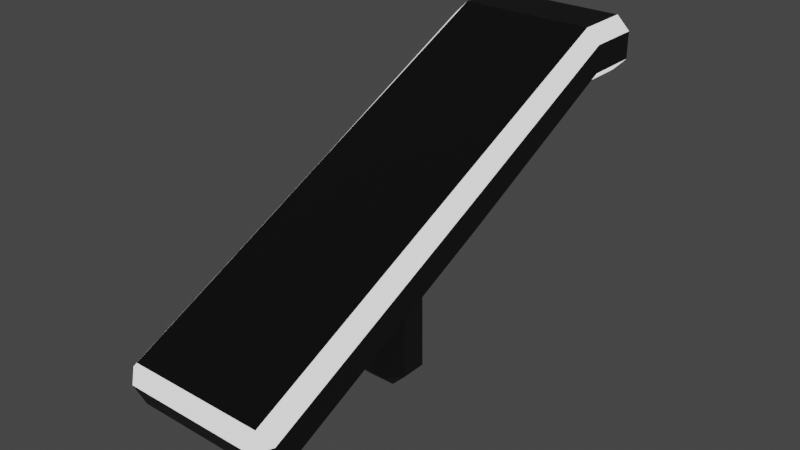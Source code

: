 # Source: Ramp.blend  (saved by Blender 2.93.21; exported with 4.5.12 LTS)
import bpy
from mathutils import Matrix  # noqa: F401  (used for matrix-valued properties, if any)

bpy.ops.wm.read_factory_settings(use_empty=True)
scene = bpy.context.scene
scene.name = 'Scene'

# ---- collections
col_collection = bpy.data.collections.new('Collection'); scene.collection.children.link(col_collection)

# ---- materials (node trees are filled in below, after node groups)
mat_ground = bpy.data.materials.new('Ground')
mat_ground.use_transparent_shadow = False
mat_material_001 = bpy.data.materials.new('Material.001')
mat_material_001.use_transparent_shadow = False

# ---- material node trees
mat_ground.use_nodes = True; mat_ground.node_tree.nodes.clear()
_N = mat_ground.node_tree.nodes; _L = mat_ground.node_tree.links
n0 = _N.new('ShaderNodeBsdfPrincipled'); n0.name = 'Principled BSDF'; n0.location = (10, 300)
n0.distribution = 'GGX'
n0.subsurface_method = 'BURLEY'
n0.inputs[0].default_value = (0.065, 0.065, 0.065, 1.0)
n0.inputs[3].default_value = 1.45
n0.inputs[27].default_value = (0.0, 0.0, 0.0, 1.0)
n0.inputs[28].default_value = 1.0
n1 = _N.new('ShaderNodeOutputMaterial'); n1.name = 'Material Output'; n1.location = (300, 300)
_L.new(n0.outputs[0], n1.inputs[0])
n1.is_active_output = True
mat_material_001.use_nodes = True; mat_material_001.node_tree.nodes.clear()
_N = mat_material_001.node_tree.nodes; _L = mat_material_001.node_tree.links
n0 = _N.new('ShaderNodeBsdfPrincipled'); n0.name = 'Principled BSDF'; n0.location = (10, 300)
n0.distribution = 'GGX'
n0.subsurface_method = 'BURLEY'
n0.inputs[0].default_value = (1.0, 1.0, 1.0, 1.0)
n0.inputs[3].default_value = 1.45
n0.inputs[28].default_value = 1.0
n1 = _N.new('ShaderNodeOutputMaterial'); n1.name = 'Material Output'; n1.location = (300, 300)
_L.new(n0.outputs[0], n1.inputs[0])
n1.is_active_output = True

# ---- world
world_world = bpy.data.worlds.new('World'); scene.world = world_world
world_world.use_nodes = True; world_world.node_tree.nodes.clear()
_N = world_world.node_tree.nodes; _L = world_world.node_tree.links
n0 = _N.new('ShaderNodeOutputWorld'); n0.name = 'World Output'; n0.location = (300, 300)
n1 = _N.new('ShaderNodeBackground'); n1.name = 'Background'; n1.location = (10, 300)
n1.inputs[0].default_value = (0.05088, 0.05088, 0.05088, 1.0)
_L.new(n1.outputs[0], n0.inputs[0])
n0.is_active_output = True
world_world.color = (0.05088, 0.05088, 0.05088)
world_world.use_sun_shadow = False
world_world.sun_shadow_jitter_overblur = 0.0

# ---- meshes
me_cube_001 = bpy.data.meshes.new('Cube.001')
me_cube_001.from_pydata([(-0.5, -0.6645, 0.2418), (-0.5, 0.2418, 0.6645), (0.5, -0.6645, 0.2418), (0.5, 0.2418, 0.6645), (-0.5, 0.00526, -0.8251), (-0.25, -0.2464, -0.9144), (-0.75, -0.4684, -0.7701), (-0.5, 0.4205, -0.6314), (-0.75, 0.891, -0.1362), (-0.25, 0.6684, -0.4918), (0.5, 0.00526, -0.8251), (0.75, -0.4684, -0.7701), (0.25, -0.2464, -0.9144), (0.25, 0.6684, -0.4918), (0.75, 0.891, -0.1362), (0.5, 0.4205, -0.6314), (-1.5, 0.5588, -0.01527), (-1.25, 0.6645, -0.2418), (-1.25, -0.2418, -0.6645), (-1.5, -0.3475, -0.4379), (-1.25, -0.6645, 0.2418), (-1.5, -0.5588, 0.01527), (-1.25, 0.2418, 0.6645), (-1.5, 0.3475, 0.4379), (1.25, 0.2418, 0.6645), (1.5, 0.3475, 0.4379), (1.5, 0.5588, -0.01527), (1.25, 0.6645, -0.2418), (1.5, -0.3475, -0.4379), (1.25, -0.2418, -0.6645), (1.25, -0.6645, 0.2418), (1.5, -0.5588, 0.01527), (-0.5, -3.973, -2.128), (-0.5, -3.64, -2.249), (-0.5, -4.063, -1.343), (-0.5, -4.184, -1.675), (0.5, -4.184, -1.675), (0.5, -4.063, -1.343), (0.5, -3.64, -2.249), (0.5, -3.973, -2.128), (-1.5, -3.746, -2.023), (-1.25, -3.64, -2.249), (-1.25, -3.973, -2.128), (-1.25, -4.063, -1.343), (-1.5, -3.957, -1.57), (-1.25, -4.184, -1.675), (1.5, -3.957, -1.57), (1.25, -4.063, -1.343), (1.25, -4.184, -1.675), (1.5, -3.746, -2.023), (1.25, -3.973, -2.128), (1.25, -3.64, -2.249), (-0.5, 3.842, 2.338), (-0.5, 3.842, 1.338), (0.5, 3.842, 1.338), (0.5, 3.842, 2.338), (-1.5, 3.842, 2.088), (-1.25, 3.842, 2.338), (-1.5, 3.842, 1.588), (-1.25, 3.842, 1.338), (1.25, 3.842, 2.338), (1.5, 3.842, 2.088), (1.25, 3.842, 1.338), (1.5, 3.842, 1.588), (-0.5, 0.4574, -2.976), (-0.25, 0.7074, -2.976), (-0.25, 0.4613, -3.226), (-0.5, -0.03408, -2.976), (-0.25, -0.03869, -3.226), (-0.25, -0.2841, -2.976), (0.25, 0.7074, -2.976), (0.5, 0.4574, -2.976), (0.25, 0.4613, -3.226), (0.5, -0.03408, -2.976), (0.25, -0.2841, -2.976), (0.25, -0.03869, -3.226), (-1.25, 5.092, 2.088), (-1.5, 4.842, 2.088), (-1.25, 4.842, 2.338), (-1.25, 4.842, 1.338), (-1.5, 4.842, 1.588), (-1.25, 5.092, 1.588), (1.25, 5.092, 2.088), (1.25, 4.842, 2.338), (1.5, 4.842, 2.088), (1.5, 4.842, 1.588), (1.25, 4.842, 1.338), (1.25, 5.092, 1.588), (0.5, 5.092, 1.588), (0.5, 4.842, 1.338), (-0.5, 4.842, 1.338), (-0.5, 5.092, 1.588), (-0.5, 5.092, 2.088), (-0.5, 4.842, 2.338), (0.5, 4.842, 2.338), (0.5, 5.092, 2.088)], [], [(28, 31, 46, 49), (30, 2, 37, 47), (32, 35, 45, 42), (27, 14, 54, 62), (3, 1, 0, 2), (16, 23, 56, 58), (0, 1, 22, 20), (22, 1, 52, 57), (18, 6, 33, 41), (3, 2, 30, 24), (11, 29, 51, 38), (3, 24, 60, 55), (26, 25, 31, 28), (2, 0, 34, 37), (39, 36, 35, 32), (8, 6, 18, 17), (12, 5, 69, 74), (15, 10, 73, 71), (0, 20, 43, 34), (36, 39, 50, 48), (1, 3, 55, 52), (66, 72, 75, 68), (14, 8, 53, 54), (25, 26, 63, 61), (19, 21, 23, 16), (11, 14, 27, 29), (21, 19, 40, 44), (9, 13, 70, 65), (8, 17, 59, 53), (6, 11, 38, 33), (4, 5, 6), (7, 8, 9), (10, 11, 12), (13, 14, 15), (40, 41, 42), (43, 44, 45), (46, 47, 48), (49, 50, 51), (58, 56, 77, 80), (55, 60, 83, 94), (57, 52, 93, 78), (60, 61, 84, 83), (64, 65, 66), (67, 68, 69), (70, 71, 72), (73, 74, 75), (7, 4, 6, 8), (60, 24, 25, 61), (13, 9, 8, 14), (27, 62, 63, 26), (10, 15, 14, 11), (21, 44, 43, 20), (5, 12, 11, 6), (17, 18, 19, 16), (20, 22, 23, 21), (29, 27, 26, 28), (24, 30, 31, 25), (33, 38, 39, 32), (37, 34, 35, 36), (42, 45, 44, 40), (34, 43, 45, 35), (41, 33, 32, 42), (48, 50, 49, 46), (38, 51, 50, 39), (47, 37, 36, 48), (46, 31, 30, 47), (51, 29, 28, 49), (40, 19, 18, 41), (52, 55, 94, 93), (59, 58, 80, 79), (54, 53, 90, 89), (63, 62, 86, 85), (61, 63, 85, 84), (62, 54, 89, 86), (53, 59, 79, 90), (56, 57, 78, 77), (16, 58, 59, 17), (56, 23, 22, 57), (66, 68, 67, 64), (72, 66, 65, 70), (75, 72, 71, 73), (68, 75, 74, 69), (12, 74, 73, 10), (70, 13, 15, 71), (4, 67, 69, 5), (64, 7, 9, 65), (4, 7, 64, 67), (92, 91, 81, 76), (91, 92, 95, 88), (88, 95, 82, 87), (77, 78, 76), (80, 81, 79), (83, 84, 82), (86, 87, 85), (89, 90, 91, 88), (93, 94, 95, 92), (76, 81, 80, 77), (90, 79, 81, 91), (78, 93, 92, 76), (84, 85, 87, 82), (88, 87, 86, 89), (82, 95, 94, 83)])
me_cube_001.polygons.foreach_set('material_index', [0, 0, 0, 0, 0, 0, 0, 0, 0, 0, 0, 0, 0, 0, 0, 0, 0, 0, 0, 0, 0, 0, 0, 0, 0, 0, 0, 0, 0, 0, 0, 0, 0, 0, 1, 1, 1, 0, 0, 0, 0, 1, 0, 0, 0, 0, 0, 1, 0, 1, 0, 1, 0, 1, 1, 1, 1, 1, 1, 0, 1, 1, 0, 1, 1, 1, 1, 1, 0, 1, 0, 1, 0, 0, 0, 1, 1, 1, 0, 0, 0, 0, 0, 0, 0, 0, 0, 0, 0, 0, 1, 1, 1, 1, 1, 1, 0, 1, 1, 0, 1, 1])
_uv = me_cube_001.uv_layers.new(name='UVMap')
_uv.uv.foreach_set('vector', [0.4375, 0.75, 0.5625, 0.75, 0.5625, 0.75, 0.4375, 0.75, 0.625, 0.75, 0.625, 0.75, 0.625, 0.75, 0.625, 0.75, 0.4375, 1.0, 0.5625, 1.0, 0.5625, 1.0, 0.4375, 1.0, 0.375, 0.5, 0.375, 0.5, 0.375, 0.5, 0.375, 0.5, 0.625, 0.5, 0.875, 0.5, 0.875, 0.75, 0.625, 0.75, 0.4375, 0.25, 0.5625, 0.25, 0.5625, 0.25, 0.4375, 0.25, 0.875, 0.75, 0.875, 0.5, 0.875, 0.5, 0.875, 0.75, 0.875, 0.5, 0.875, 0.5, 0.875, 0.5, 0.875, 0.5, 0.125, 0.75, 0.125, 0.75, 0.125, 0.75, 0.125, 0.75, 0.625, 0.5, 0.625, 0.75, 0.625, 0.75, 0.625, 0.5, 0.375, 0.75, 0.375, 0.75, 0.375, 0.75, 0.375, 0.75, 0.625, 0.5, 0.625, 0.5, 0.625, 0.5, 0.625, 0.5, 0.4375, 0.5, 0.5625, 0.5, 0.5625, 0.75, 0.4375, 0.75, 0.625, 0.75, 0.875, 0.75, 0.875, 0.75, 0.625, 0.75, 0.4375, 0.75, 0.5625, 0.75, 0.5625, 1.0, 0.4375, 1.0, 0.125, 0.4375, 0.125, 0.8125, 0.125, 0.75, 0.125, 0.5, 0.3125, 0.75, 0.1875, 0.75, 0.1875, 0.75, 0.3125, 0.75, 0.375, 0.568, 0.375, 0.6818, 0.375, 0.6868, 0.375, 0.5632, 0.875, 0.75, 0.875, 0.75, 0.875, 0.75, 0.875, 0.75, 0.5625, 0.75, 0.4375, 0.75, 0.4375, 0.75, 0.5625, 0.75, 0.875, 0.5, 0.625, 0.5, 0.625, 0.5, 0.875, 0.5, 0.1875, 0.5625, 0.3125, 0.5625, 0.3125, 0.6875, 0.1875, 0.6875, 0.4375, 0.5, 0.0625, 0.5, 0.125, 0.5, 0.375, 0.5, 0.5625, 0.5, 0.4375, 0.5, 0.4375, 0.5, 0.5625, 0.5, 0.4375, 0.0, 0.5625, 0.0, 0.5625, 0.25, 0.4375, 0.25, 0.375, 0.8125, 0.375, 0.4375, 0.375, 0.5, 0.375, 0.75, 0.5625, 0.0, 0.4375, 0.0, 0.4375, 0.0, 0.5625, 0.0, 0.1875, 0.5, 0.3125, 0.5, 0.3125, 0.5, 0.1875, 0.5, 0.125, 0.5, 0.125, 0.5, 0.125, 0.5, 0.125, 0.5, 0.0625, 0.75, 0.4375, 0.75, 0.375, 0.75, 0.125, 0.75, 0.125, 0.6818, 0.1875, 0.75, 0.125, 0.8125, 0.125, 0.568, 0.0625, 0.5, 0.1875, 0.5, 0.375, 0.6818, 0.4375, 0.75, 0.3125, 0.75, 0.3125, 0.5, 0.375, 0.4375, 0.375, 0.568, 0.125, 0.75, 0.125, 0.75, 0.125, 0.75, 0.625, 0.0, 0.5625, 0.0, 0.5625, 0.0, 0.5625, 0.75, 0.625, 0.75, 0.5625, 0.75, 0.4375, 0.75, 0.4375, 0.75, 0.375, 0.75, 0.4375, 0.25, 0.5625, 0.25, 0.5625, 0.25, 0.4375, 0.25, 0.625, 0.5, 0.625, 0.5, 0.625, 0.5, 0.625, 0.5, 0.875, 0.5, 0.875, 0.5, 0.875, 0.5, 0.875, 0.5, 0.625, 0.5, 0.5625, 0.5, 0.5625, 0.5, 0.625, 0.5, 0.125, 0.5632, 0.1875, 0.5, 0.1875, 0.5625, 0.125, 0.6868, 0.1875, 0.6875, 0.1875, 0.75, 0.3125, 0.5, 0.375, 0.5632, 0.3125, 0.5625, 0.375, 0.6868, 0.3125, 0.75, 0.3125, 0.6875, 0.125, 0.568, 0.125, 0.6818, 0.125, 0.8125, 0.125, 0.4375, 0.625, 0.5, 0.625, 0.5, 0.5625, 0.5, 0.5625, 0.5, 0.3125, 0.5, 0.1875, 0.5, 0.0625, 0.5, 0.4375, 0.5, 0.375, 0.5, 0.375, 0.5, 0.4375, 0.5, 0.4375, 0.5, 0.375, 0.6818, 0.375, 0.568, 0.375, 0.4375, 0.375, 0.8125, 0.5625, 0.0, 0.5625, 0.0, 0.625, 0.0, 0.625, 0.0, 0.1875, 0.75, 0.3125, 0.75, 0.4375, 0.75, 0.0625, 0.75, 0.125, 0.5, 0.125, 0.75, 0.125, 0.75, 0.125, 0.5, 0.625, 0.0, 0.625, 0.25, 0.5625, 0.25, 0.5625, 0.0, 0.375, 0.75, 0.375, 0.5, 0.4375, 0.5, 0.4375, 0.75, 0.625, 0.5, 0.625, 0.75, 0.5625, 0.75, 0.5625, 0.5, 0.375, 1.0, 0.375, 0.75, 0.4375, 0.75, 0.4375, 1.0, 0.625, 0.75, 0.625, 1.0, 0.5625, 1.0, 0.5625, 0.75, 0.4375, 1.0, 0.5625, 1.0, 0.5625, 1.0, 0.4375, 1.0, 0.625, 1.0, 0.625, 1.0, 0.5625, 1.0, 0.5625, 1.0, 0.375, 1.0, 0.375, 1.0, 0.4375, 1.0, 0.4375, 1.0, 0.5625, 0.75, 0.4375, 0.75, 0.4375, 0.75, 0.5625, 0.75, 0.375, 0.75, 0.375, 0.75, 0.4375, 0.75, 0.4375, 0.75, 0.625, 0.75, 0.625, 0.75, 0.5625, 0.75, 0.5625, 0.75, 0.5625, 0.75, 0.5625, 0.75, 0.625, 0.75, 0.625, 0.75, 0.375, 0.75, 0.375, 0.75, 0.4375, 0.75, 0.4375, 0.75, 0.125, 0.75, 0.125, 0.75, 0.125, 0.75, 0.125, 0.75, 0.875, 0.5, 0.625, 0.5, 0.625, 0.5, 0.875, 0.5, 0.125, 0.5, 0.125, 0.5, 0.125, 0.5, 0.125, 0.5, 0.375, 0.5, 0.125, 0.5, 0.125, 0.5, 0.375, 0.5, 0.4375, 0.5, 0.375, 0.5, 0.375, 0.5, 0.4375, 0.5, 0.5625, 0.5, 0.4375, 0.5, 0.4375, 0.5, 0.5625, 0.5, 0.375, 0.5, 0.375, 0.5, 0.375, 0.5, 0.375, 0.5, 0.125, 0.5, 0.125, 0.5, 0.125, 0.5, 0.125, 0.5, 0.5625, 0.25, 0.625, 0.25, 0.625, 0.25, 0.5625, 0.25, 0.125, 0.5, 0.125, 0.5, 0.125, 0.5, 0.125, 0.5, 0.5625, 0.25, 0.5625, 0.25, 0.625, 0.25, 0.625, 0.25, 0.1875, 0.5625, 0.1875, 0.6875, 0.125, 0.6868, 0.125, 0.5632, 0.3125, 0.5625, 0.1875, 0.5625, 0.1875, 0.5, 0.3125, 0.5, 0.3125, 0.6875, 0.3125, 0.5625, 0.375, 0.5632, 0.375, 0.6868, 0.1875, 0.6875, 0.3125, 0.6875, 0.3125, 0.75, 0.1875, 0.75, 0.3125, 0.75, 0.3125, 0.75, 0.375, 0.6868, 0.375, 0.6818, 0.3125, 0.5, 0.3125, 0.5, 0.375, 0.568, 0.375, 0.5632, 0.125, 0.6818, 0.125, 0.6868, 0.1875, 0.75, 0.1875, 0.75, 0.125, 0.5632, 0.125, 0.568, 0.1875, 0.5, 0.1875, 0.5, 0.125, 0.6818, 0.125, 0.568, 0.125, 0.5632, 0.125, 0.6868, 0.5625, 0.25, 0.4375, 0.25, 0.4375, 0.25, 0.5625, 0.25, 0.4375, 0.25, 0.5625, 0.25, 0.5625, 0.5, 0.4375, 0.5, 0.4375, 0.5, 0.5625, 0.5, 0.5625, 0.5, 0.4375, 0.5, 0.5625, 0.25, 0.625, 0.25, 0.5625, 0.25, 0.4375, 0.25, 0.4375, 0.25, 0.375, 0.25, 0.625, 0.5, 0.5625, 0.5, 0.5625, 0.5, 0.375, 0.5, 0.4375, 0.5, 0.4375, 0.5, 0.375, 0.5, 0.125, 0.5, 0.125, 0.5, 0.375, 0.5, 0.875, 0.5, 0.625, 0.5, 0.625, 0.5, 0.875, 0.5, 0.5625, 0.25, 0.4375, 0.25, 0.4375, 0.25, 0.5625, 0.25, 0.125, 0.5, 0.125, 0.5, 0.125, 0.5, 0.125, 0.5, 0.875, 0.5, 0.875, 0.5, 0.875, 0.5, 0.875, 0.5, 0.5625, 0.5, 0.4375, 0.5, 0.4375, 0.5, 0.5625, 0.5, 0.4375, 0.5, 0.4375, 0.5, 0.375, 0.5, 0.375, 0.5, 0.5625, 0.5, 0.5625, 0.5, 0.625, 0.5, 0.625, 0.5])
me_cube_001.materials.append(mat_ground)
me_cube_001.materials.append(mat_material_001)
me_cube_001.use_remesh_fix_poles = True
me_cube_001.use_remesh_preserve_attributes = False
me_cube_001.update()

# ---- objects
ob_cube = bpy.data.objects.new('Cube', me_cube_001)

# ---- transforms, parenting, visibility, modifiers, constraints
ob_cube.location = (0.0, 0.0, 0.0)

# ---- collection membership
col_collection.objects.link(ob_cube)

# ---- scene / render settings (as saved in the file)
scene.frame_start = 1; scene.frame_end = 250; scene.frame_set(1)
scene.render.engine = 'BLENDER_EEVEE_NEXT'
scene.cycles.use_denoising = False
scene.cycles.samples = 128
scene.cycles.sampling_pattern = 'TABULATED_SOBOL'
scene.cycles.use_adaptive_sampling = False
scene.cycles.use_light_tree = False
scene.view_settings.view_transform = 'Filmic'
bpy.context.view_layer.update()

# ---- added for rendering (the .blend has no active camera): camera
cam_auto = bpy.data.cameras.new('AutoCamera')
cam_auto.lens = 50.0
cam_auto.sensor_width = 36.0
cam_auto.clip_end = 1000.0
ob_auto_camera = bpy.data.objects.new('AutoCamera', cam_auto)
scene.collection.objects.link(ob_auto_camera)
ob_auto_camera.location = (10.3863, -12.0094, 7.86519)
ob_auto_camera.rotation_euler = (1.09748, -7.21219e-08, 0.694738)
scene.camera = ob_auto_camera
bpy.context.view_layer.update()
